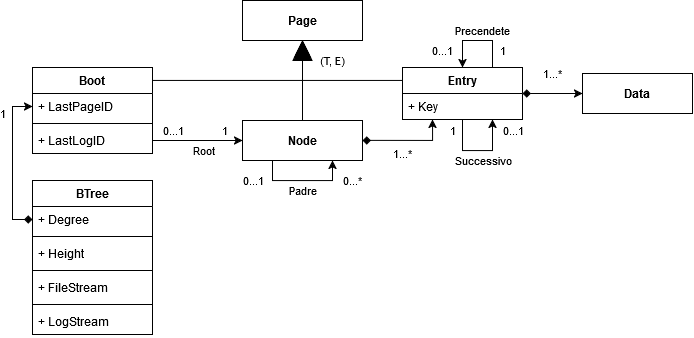

The diagram above was exported from draw.io. Its source (the exported page's mxGraphModel, read from the mxfile embedded in the PNG):
<mxGraphModel dx="978" dy="477" grid="1" gridSize="10" guides="1" tooltips="1" connect="1" arrows="1" fold="1" page="1" pageScale="1" pageWidth="827" pageHeight="1169" math="0" shadow="0">
  <root>
    <mxCell id="0" />
    <mxCell id="1" parent="0" />
    <mxCell id="AO7WAmGou_yHO_JIqeUA-4" style="edgeStyle=orthogonalEdgeStyle;rounded=0;orthogonalLoop=1;jettySize=auto;html=1;exitX=0.5;exitY=1;exitDx=0;exitDy=0;endArrow=none;startFill=1;startArrow=block;endSize=12;targetPerimeterSpacing=0;startSize=18;entryX=1;entryY=0.25;entryDx=0;entryDy=0;" edge="1" parent="1" source="AO7WAmGou_yHO_JIqeUA-2" target="4qoCPV1oeNAoNBXXVjh--19">
      <mxGeometry relative="1" as="geometry">
        <mxPoint x="340.005" y="280.005" as="sourcePoint" />
        <mxPoint x="180" y="290" as="targetPoint" />
        <Array as="points">
          <mxPoint x="340" y="360" />
          <mxPoint x="190" y="360" />
        </Array>
      </mxGeometry>
    </mxCell>
    <mxCell id="AO7WAmGou_yHO_JIqeUA-2" value="&lt;font&gt;&lt;b&gt;Page&lt;/b&gt;&lt;/font&gt;" style="html=1;whiteSpace=wrap;" vertex="1" parent="1">
      <mxGeometry x="280" y="280" width="120" height="40" as="geometry" />
    </mxCell>
    <mxCell id="AO7WAmGou_yHO_JIqeUA-11" style="edgeStyle=orthogonalEdgeStyle;rounded=0;orthogonalLoop=1;jettySize=auto;html=1;entryX=0;entryY=0.5;entryDx=0;entryDy=0;startArrow=none;startFill=0;endArrow=classic;endFill=1;exitX=1;exitY=0.5;exitDx=0;exitDy=0;" edge="1" parent="1" source="4qoCPV1oeNAoNBXXVjh--24" target="AO7WAmGou_yHO_JIqeUA-7">
      <mxGeometry relative="1" as="geometry">
        <mxPoint x="190" y="440" as="sourcePoint" />
      </mxGeometry>
    </mxCell>
    <mxCell id="AO7WAmGou_yHO_JIqeUA-19" value="0...1" style="edgeLabel;html=1;align=center;verticalAlign=middle;resizable=0;points=[];" vertex="1" connectable="0" parent="AO7WAmGou_yHO_JIqeUA-11">
      <mxGeometry x="-0.0653" y="1" relative="1" as="geometry">
        <mxPoint x="-22" y="-9" as="offset" />
      </mxGeometry>
    </mxCell>
    <mxCell id="AO7WAmGou_yHO_JIqeUA-26" value="Root" style="edgeLabel;html=1;align=center;verticalAlign=middle;resizable=0;points=[];" vertex="1" connectable="0" parent="AO7WAmGou_yHO_JIqeUA-11">
      <mxGeometry x="0.099" relative="1" as="geometry">
        <mxPoint x="1" y="10" as="offset" />
      </mxGeometry>
    </mxCell>
    <mxCell id="AO7WAmGou_yHO_JIqeUA-12" style="edgeStyle=orthogonalEdgeStyle;rounded=0;orthogonalLoop=1;jettySize=auto;html=1;exitX=1;exitY=0.5;exitDx=0;exitDy=0;endArrow=classic;startFill=1;endFill=1;startArrow=diamond;entryX=0.25;entryY=1;entryDx=0;entryDy=0;" edge="1" parent="1" source="AO7WAmGou_yHO_JIqeUA-7" target="4qoCPV1oeNAoNBXXVjh--4">
      <mxGeometry relative="1" as="geometry">
        <mxPoint x="460" y="380" as="targetPoint" />
      </mxGeometry>
    </mxCell>
    <mxCell id="AO7WAmGou_yHO_JIqeUA-30" value="1...*" style="edgeLabel;html=1;align=center;verticalAlign=middle;resizable=0;points=[];" vertex="1" connectable="0" parent="AO7WAmGou_yHO_JIqeUA-12">
      <mxGeometry x="0.5857" y="-2" relative="1" as="geometry">
        <mxPoint x="-32" y="15" as="offset" />
      </mxGeometry>
    </mxCell>
    <mxCell id="AO7WAmGou_yHO_JIqeUA-7" value="&lt;font&gt;&lt;b&gt;Node&lt;/b&gt;&lt;/font&gt;" style="html=1;whiteSpace=wrap;" vertex="1" parent="1">
      <mxGeometry x="280" y="400" width="120" height="40" as="geometry" />
    </mxCell>
    <mxCell id="AO7WAmGou_yHO_JIqeUA-13" value="" style="edgeStyle=orthogonalEdgeStyle;rounded=0;orthogonalLoop=1;jettySize=auto;html=1;exitX=0.25;exitY=1;exitDx=0;exitDy=0;entryX=0.75;entryY=1;entryDx=0;entryDy=0;endArrow=classic;startFill=0;endFill=1;" edge="1" parent="1" source="AO7WAmGou_yHO_JIqeUA-7" target="AO7WAmGou_yHO_JIqeUA-7">
      <mxGeometry relative="1" as="geometry">
        <Array as="points">
          <mxPoint x="310" y="460" />
          <mxPoint x="370" y="460" />
        </Array>
      </mxGeometry>
    </mxCell>
    <mxCell id="AO7WAmGou_yHO_JIqeUA-23" value="0...1" style="edgeLabel;html=1;align=center;verticalAlign=middle;resizable=0;points=[];" vertex="1" connectable="0" parent="AO7WAmGou_yHO_JIqeUA-13">
      <mxGeometry x="-0.2235" y="1" relative="1" as="geometry">
        <mxPoint x="-39" y="1" as="offset" />
      </mxGeometry>
    </mxCell>
    <mxCell id="AO7WAmGou_yHO_JIqeUA-25" value="Padre" style="edgeLabel;html=1;align=center;verticalAlign=middle;resizable=0;points=[];" vertex="1" connectable="0" parent="AO7WAmGou_yHO_JIqeUA-13">
      <mxGeometry x="-0.1857" y="1" relative="1" as="geometry">
        <mxPoint x="9" y="11" as="offset" />
      </mxGeometry>
    </mxCell>
    <mxCell id="AO7WAmGou_yHO_JIqeUA-17" style="rounded=0;orthogonalLoop=1;jettySize=auto;html=1;exitX=0.5;exitY=1;exitDx=0;exitDy=0;entryX=0.5;entryY=0;entryDx=0;entryDy=0;endArrow=none;startFill=1;startArrow=block;endSize=12;targetPerimeterSpacing=0;startSize=15;edgeStyle=orthogonalEdgeStyle;" edge="1" parent="1" source="AO7WAmGou_yHO_JIqeUA-2" target="AO7WAmGou_yHO_JIqeUA-7">
      <mxGeometry relative="1" as="geometry">
        <mxPoint x="372.04" y="290" as="sourcePoint" />
        <mxPoint x="370.00000000000006" y="450.36" as="targetPoint" />
      </mxGeometry>
    </mxCell>
    <mxCell id="AO7WAmGou_yHO_JIqeUA-18" style="edgeStyle=orthogonalEdgeStyle;rounded=0;orthogonalLoop=1;jettySize=auto;html=1;exitX=0.5;exitY=1;exitDx=0;exitDy=0;entryX=0;entryY=0.25;entryDx=0;entryDy=0;endArrow=none;startFill=1;startArrow=block;endSize=12;targetPerimeterSpacing=0;startSize=12;" edge="1" parent="1" source="AO7WAmGou_yHO_JIqeUA-2" target="4qoCPV1oeNAoNBXXVjh--4">
      <mxGeometry relative="1" as="geometry">
        <mxPoint x="360" y="260" as="sourcePoint" />
        <mxPoint x="457.76" y="339.87999999999994" as="targetPoint" />
        <Array as="points">
          <mxPoint x="340" y="360" />
          <mxPoint x="480" y="360" />
        </Array>
      </mxGeometry>
    </mxCell>
    <mxCell id="AO7WAmGou_yHO_JIqeUA-28" value="(T, E)" style="edgeLabel;html=1;align=center;verticalAlign=middle;resizable=0;points=[];" vertex="1" connectable="0" parent="AO7WAmGou_yHO_JIqeUA-18">
      <mxGeometry x="-0.7448" y="1" relative="1" as="geometry">
        <mxPoint x="29" y="-8" as="offset" />
      </mxGeometry>
    </mxCell>
    <mxCell id="AO7WAmGou_yHO_JIqeUA-20" value="1" style="edgeLabel;html=1;align=center;verticalAlign=middle;resizable=0;points=[];" vertex="1" connectable="0" parent="1">
      <mxGeometry x="259.9971428571429" y="416" as="geometry">
        <mxPoint x="2" y="-6" as="offset" />
      </mxGeometry>
    </mxCell>
    <mxCell id="AO7WAmGou_yHO_JIqeUA-24" value="0...*" style="edgeLabel;html=1;align=center;verticalAlign=middle;resizable=0;points=[];" vertex="1" connectable="0" parent="1">
      <mxGeometry x="389.9957142857143" y="460.0000000000001" as="geometry" />
    </mxCell>
    <mxCell id="4qoCPV1oeNAoNBXXVjh--1" value="" style="edgeStyle=orthogonalEdgeStyle;rounded=0;orthogonalLoop=1;jettySize=auto;html=1;entryX=0.5;entryY=0;entryDx=0;entryDy=0;endArrow=classic;startFill=0;endFill=1;exitX=0.75;exitY=0;exitDx=0;exitDy=0;" edge="1" parent="1" source="4qoCPV1oeNAoNBXXVjh--4" target="4qoCPV1oeNAoNBXXVjh--4">
      <mxGeometry relative="1" as="geometry">
        <mxPoint x="590" y="320" as="sourcePoint" />
        <mxPoint x="630" y="260" as="targetPoint" />
        <Array as="points">
          <mxPoint x="530" y="320" />
          <mxPoint x="500" y="320" />
        </Array>
      </mxGeometry>
    </mxCell>
    <mxCell id="4qoCPV1oeNAoNBXXVjh--2" value="0...1" style="edgeLabel;html=1;align=center;verticalAlign=middle;resizable=0;points=[];" vertex="1" connectable="0" parent="4qoCPV1oeNAoNBXXVjh--1">
      <mxGeometry x="-0.2235" y="1" relative="1" as="geometry">
        <mxPoint x="-45" y="9" as="offset" />
      </mxGeometry>
    </mxCell>
    <mxCell id="4qoCPV1oeNAoNBXXVjh--3" value="Precendete" style="edgeLabel;html=1;align=center;verticalAlign=middle;resizable=0;points=[];" vertex="1" connectable="0" parent="4qoCPV1oeNAoNBXXVjh--1">
      <mxGeometry x="-0.1857" y="1" relative="1" as="geometry">
        <mxPoint x="-3" y="-11" as="offset" />
      </mxGeometry>
    </mxCell>
    <mxCell id="4qoCPV1oeNAoNBXXVjh--15" style="edgeStyle=orthogonalEdgeStyle;rounded=0;orthogonalLoop=1;jettySize=auto;html=1;exitX=1;exitY=0.5;exitDx=0;exitDy=0;entryX=0;entryY=0.5;entryDx=0;entryDy=0;startArrow=diamond;startFill=1;" edge="1" parent="1" source="4qoCPV1oeNAoNBXXVjh--4" target="4qoCPV1oeNAoNBXXVjh--14">
      <mxGeometry relative="1" as="geometry">
        <mxPoint x="610" y="346.03867403314916" as="targetPoint" />
      </mxGeometry>
    </mxCell>
    <mxCell id="4qoCPV1oeNAoNBXXVjh--4" value="&lt;font&gt;Entry&lt;/font&gt;" style="swimlane;fontStyle=1;align=center;verticalAlign=top;childLayout=stackLayout;horizontal=1;startSize=26;horizontalStack=0;resizeParent=1;resizeParentMax=0;resizeLast=0;collapsible=1;marginBottom=0;whiteSpace=wrap;html=1;" vertex="1" parent="1">
      <mxGeometry x="440" y="347" width="120" height="52" as="geometry" />
    </mxCell>
    <mxCell id="4qoCPV1oeNAoNBXXVjh--5" value="+ Key" style="text;strokeColor=none;fillColor=none;align=left;verticalAlign=top;spacingLeft=4;spacingRight=4;overflow=hidden;rotatable=0;points=[[0,0.5],[1,0.5]];portConstraint=eastwest;whiteSpace=wrap;html=1;" vertex="1" parent="4qoCPV1oeNAoNBXXVjh--4">
      <mxGeometry y="26" width="120" height="26" as="geometry" />
    </mxCell>
    <mxCell id="4qoCPV1oeNAoNBXXVjh--8" value="1" style="edgeLabel;html=1;align=center;verticalAlign=middle;resizable=0;points=[];" vertex="1" connectable="0" parent="1">
      <mxGeometry x="539.9951063829786" y="330.0012765957447" as="geometry" />
    </mxCell>
    <mxCell id="4qoCPV1oeNAoNBXXVjh--9" value="" style="edgeStyle=orthogonalEdgeStyle;rounded=0;orthogonalLoop=1;jettySize=auto;html=1;endArrow=classic;startFill=0;endFill=1;exitX=0.5;exitY=1;exitDx=0;exitDy=0;entryX=0.75;entryY=1;entryDx=0;entryDy=0;" edge="1" parent="1" source="4qoCPV1oeNAoNBXXVjh--4" target="4qoCPV1oeNAoNBXXVjh--4">
      <mxGeometry relative="1" as="geometry">
        <mxPoint x="540" y="330" as="sourcePoint" />
        <mxPoint x="530" y="490" as="targetPoint" />
        <Array as="points">
          <mxPoint x="500" y="430" />
          <mxPoint x="530" y="430" />
        </Array>
      </mxGeometry>
    </mxCell>
    <mxCell id="4qoCPV1oeNAoNBXXVjh--10" value="0...1" style="edgeLabel;html=1;align=center;verticalAlign=middle;resizable=0;points=[];" vertex="1" connectable="0" parent="4qoCPV1oeNAoNBXXVjh--9">
      <mxGeometry x="-0.2235" y="1" relative="1" as="geometry">
        <mxPoint x="46" y="-19" as="offset" />
      </mxGeometry>
    </mxCell>
    <mxCell id="4qoCPV1oeNAoNBXXVjh--11" value="Successivo" style="edgeLabel;html=1;align=center;verticalAlign=middle;resizable=0;points=[];" vertex="1" connectable="0" parent="4qoCPV1oeNAoNBXXVjh--9">
      <mxGeometry x="-0.1857" y="1" relative="1" as="geometry">
        <mxPoint x="14" y="11" as="offset" />
      </mxGeometry>
    </mxCell>
    <mxCell id="4qoCPV1oeNAoNBXXVjh--26" value="&lt;div&gt;1&lt;/div&gt;" style="edgeLabel;html=1;align=center;verticalAlign=middle;resizable=0;points=[];" vertex="1" connectable="0" parent="4qoCPV1oeNAoNBXXVjh--9">
      <mxGeometry x="-0.6625" y="-2" relative="1" as="geometry">
        <mxPoint x="-8" y="-5" as="offset" />
      </mxGeometry>
    </mxCell>
    <mxCell id="4qoCPV1oeNAoNBXXVjh--14" value="&lt;b&gt;Data&lt;/b&gt;" style="html=1;whiteSpace=wrap;" vertex="1" parent="1">
      <mxGeometry x="620" y="353" width="110" height="40" as="geometry" />
    </mxCell>
    <mxCell id="4qoCPV1oeNAoNBXXVjh--18" value="1...*" style="edgeLabel;html=1;align=center;verticalAlign=middle;resizable=0;points=[];" vertex="1" connectable="0" parent="1">
      <mxGeometry x="590.0033333333334" y="352.9999999999999" as="geometry" />
    </mxCell>
    <mxCell id="4qoCPV1oeNAoNBXXVjh--19" value="Boot" style="swimlane;fontStyle=1;align=center;verticalAlign=top;childLayout=stackLayout;horizontal=1;startSize=26;horizontalStack=0;resizeParent=1;resizeParentMax=0;resizeLast=0;collapsible=1;marginBottom=0;whiteSpace=wrap;html=1;" vertex="1" parent="1">
      <mxGeometry x="70" y="347" width="120" height="86" as="geometry" />
    </mxCell>
    <mxCell id="4qoCPV1oeNAoNBXXVjh--20" value="+ LastPageID" style="text;strokeColor=none;fillColor=none;align=left;verticalAlign=top;spacingLeft=4;spacingRight=4;overflow=hidden;rotatable=0;points=[[0,0.5],[1,0.5]];portConstraint=eastwest;whiteSpace=wrap;html=1;" vertex="1" parent="4qoCPV1oeNAoNBXXVjh--19">
      <mxGeometry y="26" width="120" height="26" as="geometry" />
    </mxCell>
    <mxCell id="4qoCPV1oeNAoNBXXVjh--21" value="" style="line;strokeWidth=1;fillColor=none;align=left;verticalAlign=middle;spacingTop=-1;spacingLeft=3;spacingRight=3;rotatable=0;labelPosition=right;points=[];portConstraint=eastwest;strokeColor=inherit;" vertex="1" parent="4qoCPV1oeNAoNBXXVjh--19">
      <mxGeometry y="52" width="120" height="8" as="geometry" />
    </mxCell>
    <mxCell id="4qoCPV1oeNAoNBXXVjh--24" value="+ LastLogID" style="text;strokeColor=none;fillColor=none;align=left;verticalAlign=top;spacingLeft=4;spacingRight=4;overflow=hidden;rotatable=0;points=[[0,0.5],[1,0.5]];portConstraint=eastwest;whiteSpace=wrap;html=1;" vertex="1" parent="4qoCPV1oeNAoNBXXVjh--19">
      <mxGeometry y="60" width="120" height="26" as="geometry" />
    </mxCell>
    <mxCell id="4qoCPV1oeNAoNBXXVjh--29" value="BTree" style="swimlane;fontStyle=1;align=center;verticalAlign=top;childLayout=stackLayout;horizontal=1;startSize=26;horizontalStack=0;resizeParent=1;resizeParentMax=0;resizeLast=0;collapsible=1;marginBottom=0;whiteSpace=wrap;html=1;" vertex="1" parent="1">
      <mxGeometry x="70" y="460" width="120" height="154" as="geometry" />
    </mxCell>
    <mxCell id="4qoCPV1oeNAoNBXXVjh--30" value="+ Degree" style="text;strokeColor=none;fillColor=none;align=left;verticalAlign=top;spacingLeft=4;spacingRight=4;overflow=hidden;rotatable=0;points=[[0,0.5],[1,0.5]];portConstraint=eastwest;whiteSpace=wrap;html=1;" vertex="1" parent="4qoCPV1oeNAoNBXXVjh--29">
      <mxGeometry y="26" width="120" height="26" as="geometry" />
    </mxCell>
    <mxCell id="4qoCPV1oeNAoNBXXVjh--31" value="" style="line;strokeWidth=1;fillColor=none;align=left;verticalAlign=middle;spacingTop=-1;spacingLeft=3;spacingRight=3;rotatable=0;labelPosition=right;points=[];portConstraint=eastwest;strokeColor=inherit;" vertex="1" parent="4qoCPV1oeNAoNBXXVjh--29">
      <mxGeometry y="52" width="120" height="8" as="geometry" />
    </mxCell>
    <mxCell id="4qoCPV1oeNAoNBXXVjh--32" value="+ Height" style="text;strokeColor=none;fillColor=none;align=left;verticalAlign=top;spacingLeft=4;spacingRight=4;overflow=hidden;rotatable=0;points=[[0,0.5],[1,0.5]];portConstraint=eastwest;whiteSpace=wrap;html=1;" vertex="1" parent="4qoCPV1oeNAoNBXXVjh--29">
      <mxGeometry y="60" width="120" height="26" as="geometry" />
    </mxCell>
    <mxCell id="4qoCPV1oeNAoNBXXVjh--36" value="" style="line;strokeWidth=1;fillColor=none;align=left;verticalAlign=middle;spacingTop=-1;spacingLeft=3;spacingRight=3;rotatable=0;labelPosition=right;points=[];portConstraint=eastwest;strokeColor=inherit;" vertex="1" parent="4qoCPV1oeNAoNBXXVjh--29">
      <mxGeometry y="86" width="120" height="8" as="geometry" />
    </mxCell>
    <mxCell id="4qoCPV1oeNAoNBXXVjh--35" value="+ FileStream" style="text;strokeColor=none;fillColor=none;align=left;verticalAlign=top;spacingLeft=4;spacingRight=4;overflow=hidden;rotatable=0;points=[[0,0.5],[1,0.5]];portConstraint=eastwest;whiteSpace=wrap;html=1;" vertex="1" parent="4qoCPV1oeNAoNBXXVjh--29">
      <mxGeometry y="94" width="120" height="26" as="geometry" />
    </mxCell>
    <mxCell id="4qoCPV1oeNAoNBXXVjh--37" value="" style="line;strokeWidth=1;fillColor=none;align=left;verticalAlign=middle;spacingTop=-1;spacingLeft=3;spacingRight=3;rotatable=0;labelPosition=right;points=[];portConstraint=eastwest;strokeColor=inherit;" vertex="1" parent="4qoCPV1oeNAoNBXXVjh--29">
      <mxGeometry y="120" width="120" height="8" as="geometry" />
    </mxCell>
    <mxCell id="4qoCPV1oeNAoNBXXVjh--38" value="+ LogStream" style="text;strokeColor=none;fillColor=none;align=left;verticalAlign=top;spacingLeft=4;spacingRight=4;overflow=hidden;rotatable=0;points=[[0,0.5],[1,0.5]];portConstraint=eastwest;whiteSpace=wrap;html=1;" vertex="1" parent="4qoCPV1oeNAoNBXXVjh--29">
      <mxGeometry y="128" width="120" height="26" as="geometry" />
    </mxCell>
    <mxCell id="4qoCPV1oeNAoNBXXVjh--33" style="edgeStyle=orthogonalEdgeStyle;rounded=0;orthogonalLoop=1;jettySize=auto;html=1;entryX=0;entryY=0.5;entryDx=0;entryDy=0;startArrow=diamond;startFill=1;exitX=0;exitY=0.5;exitDx=0;exitDy=0;" edge="1" parent="1" source="4qoCPV1oeNAoNBXXVjh--30" target="4qoCPV1oeNAoNBXXVjh--20">
      <mxGeometry relative="1" as="geometry">
        <mxPoint x="630" y="383" as="targetPoint" />
        <mxPoint x="30" y="550" as="sourcePoint" />
      </mxGeometry>
    </mxCell>
    <mxCell id="4qoCPV1oeNAoNBXXVjh--34" value="&lt;div&gt;1&lt;/div&gt;" style="edgeLabel;html=1;align=center;verticalAlign=middle;resizable=0;points=[];" vertex="1" connectable="0" parent="4qoCPV1oeNAoNBXXVjh--33">
      <mxGeometry x="0.8305" y="2" relative="1" as="geometry">
        <mxPoint x="-17" y="9" as="offset" />
      </mxGeometry>
    </mxCell>
  </root>
</mxGraphModel>